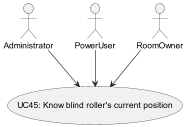

The diagram above was rendered by PlantUML. Its source (embedded in the PNG):
@startuml
'https://plantuml.com/use-case-diagram

'left to right direction

Actor Administrator as admin
Actor PowerUser as pw
Actor RoomOwner as ro

usecase "UC45: Know blind roller's current position" as UC45


admin --> UC45
pw --> UC45
ro --> UC45




@enduml